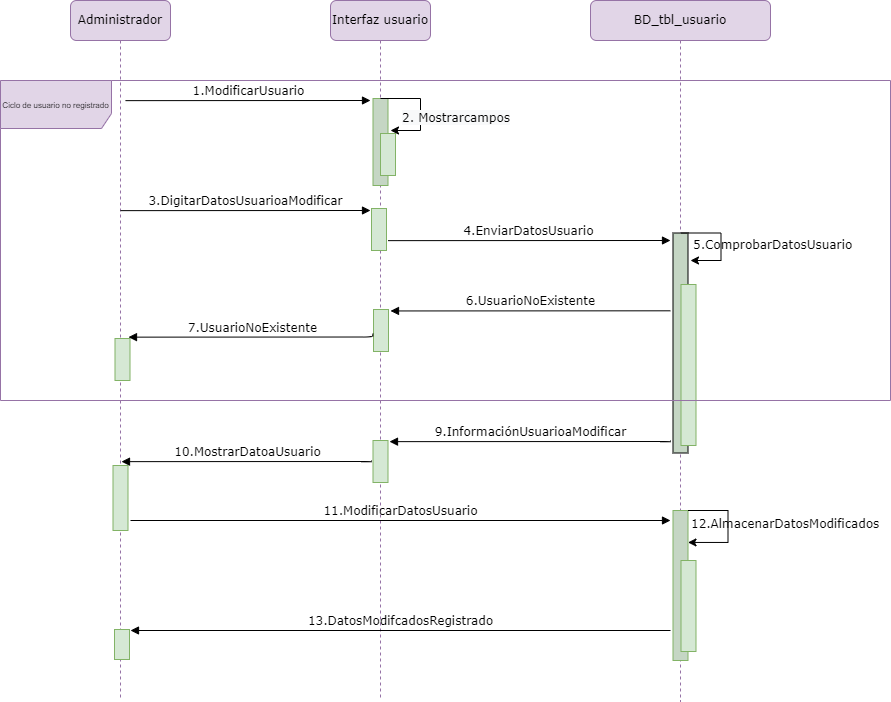

The diagram above was exported from draw.io. Its source (the exported page's mxGraphModel, read from the mxfile embedded in the PNG):
<mxGraphModel dx="868" dy="417" grid="1" gridSize="10" guides="1" tooltips="1" connect="1" arrows="1" fold="1" page="1" pageScale="1" pageWidth="1100" pageHeight="850" background="none" math="0" shadow="0">
  <root>
    <mxCell id="Ia1Q-pSrg6lKb_vpbBcW-0" />
    <mxCell id="Ia1Q-pSrg6lKb_vpbBcW-1" parent="Ia1Q-pSrg6lKb_vpbBcW-0" />
    <mxCell id="Ia1Q-pSrg6lKb_vpbBcW-2" value="Interfaz usuario" style="shape=umlLifeline;perimeter=lifelinePerimeter;whiteSpace=wrap;html=1;container=1;collapsible=0;recursiveResize=0;outlineConnect=0;rounded=1;shadow=0;comic=0;labelBackgroundColor=none;strokeWidth=1;fontFamily=Verdana;fontSize=12;align=center;fillColor=#e1d5e7;strokeColor=#9673a6;" parent="Ia1Q-pSrg6lKb_vpbBcW-1" vertex="1">
      <mxGeometry x="360" y="80" width="100" height="700" as="geometry" />
    </mxCell>
    <mxCell id="Ia1Q-pSrg6lKb_vpbBcW-3" value="" style="html=1;points=[];perimeter=orthogonalPerimeter;rounded=0;shadow=0;comic=0;labelBackgroundColor=none;strokeWidth=1;fontFamily=Verdana;fontSize=12;align=center;fillColor=#C5D6C4;strokeColor=#82b366;" parent="Ia1Q-pSrg6lKb_vpbBcW-2" vertex="1">
      <mxGeometry x="42.5" y="98" width="15" height="87" as="geometry" />
    </mxCell>
    <mxCell id="Ia1Q-pSrg6lKb_vpbBcW-4" value="" style="html=1;points=[];perimeter=orthogonalPerimeter;rounded=0;shadow=0;comic=0;labelBackgroundColor=none;strokeWidth=1;fontFamily=Verdana;fontSize=12;align=center;fillColor=#d5e8d4;strokeColor=#82b366;" parent="Ia1Q-pSrg6lKb_vpbBcW-2" vertex="1">
      <mxGeometry x="50" y="133" width="15" height="42" as="geometry" />
    </mxCell>
    <mxCell id="Ia1Q-pSrg6lKb_vpbBcW-5" value="" style="endArrow=classic;html=1;rounded=0;edgeStyle=elbowEdgeStyle;" parent="Ia1Q-pSrg6lKb_vpbBcW-2" edge="1">
      <mxGeometry width="50" height="50" relative="1" as="geometry">
        <mxPoint x="50" y="98" as="sourcePoint" />
        <mxPoint x="60" y="130" as="targetPoint" />
        <Array as="points">
          <mxPoint x="90" y="108" />
        </Array>
      </mxGeometry>
    </mxCell>
    <mxCell id="Ia1Q-pSrg6lKb_vpbBcW-6" value="" style="html=1;points=[];perimeter=orthogonalPerimeter;rounded=0;shadow=0;comic=0;labelBackgroundColor=none;strokeWidth=1;fontFamily=Verdana;fontSize=12;align=center;fillColor=#d5e8d4;strokeColor=#82b366;" parent="Ia1Q-pSrg6lKb_vpbBcW-2" vertex="1">
      <mxGeometry x="41" y="208" width="15" height="42" as="geometry" />
    </mxCell>
    <mxCell id="Ia1Q-pSrg6lKb_vpbBcW-7" value="4.EnviarDatosUsuario" style="html=1;verticalAlign=bottom;endArrow=block;labelBackgroundColor=none;fontFamily=Verdana;fontSize=12;edgeStyle=elbowEdgeStyle;elbow=vertical;entryX=-0.167;entryY=0.033;entryDx=0;entryDy=0;entryPerimeter=0;" parent="Ia1Q-pSrg6lKb_vpbBcW-2" target="Ia1Q-pSrg6lKb_vpbBcW-11" edge="1">
      <mxGeometry relative="1" as="geometry">
        <mxPoint x="57.5" y="240.14285714285722" as="sourcePoint" />
        <mxPoint x="307.5" y="240" as="targetPoint" />
        <Array as="points">
          <mxPoint x="342.5" y="240" />
        </Array>
      </mxGeometry>
    </mxCell>
    <mxCell id="Ia1Q-pSrg6lKb_vpbBcW-8" value="" style="html=1;points=[];perimeter=orthogonalPerimeter;rounded=0;shadow=0;comic=0;labelBackgroundColor=none;strokeWidth=1;fontFamily=Verdana;fontSize=12;align=center;fillColor=#d5e8d4;strokeColor=#82b366;" parent="Ia1Q-pSrg6lKb_vpbBcW-2" vertex="1">
      <mxGeometry x="43" y="309" width="15" height="42" as="geometry" />
    </mxCell>
    <mxCell id="Ia1Q-pSrg6lKb_vpbBcW-9" value="" style="html=1;points=[];perimeter=orthogonalPerimeter;rounded=0;shadow=0;comic=0;labelBackgroundColor=none;strokeWidth=1;fontFamily=Verdana;fontSize=12;align=center;fillColor=#d5e8d4;strokeColor=#82b366;" parent="Ia1Q-pSrg6lKb_vpbBcW-2" vertex="1">
      <mxGeometry x="42.5" y="440" width="15" height="42" as="geometry" />
    </mxCell>
    <mxCell id="Ia1Q-pSrg6lKb_vpbBcW-10" value="BD_tbl_usuario" style="shape=umlLifeline;perimeter=lifelinePerimeter;whiteSpace=wrap;html=1;container=1;collapsible=0;recursiveResize=0;outlineConnect=0;rounded=1;shadow=0;comic=0;labelBackgroundColor=none;strokeWidth=1;fontFamily=Verdana;fontSize=12;align=center;fillColor=#e1d5e7;strokeColor=#9673a6;" parent="Ia1Q-pSrg6lKb_vpbBcW-1" vertex="1">
      <mxGeometry x="620" y="80" width="180" height="701" as="geometry" />
    </mxCell>
    <mxCell id="Ia1Q-pSrg6lKb_vpbBcW-11" value="" style="html=1;points=[];perimeter=orthogonalPerimeter;rounded=0;shadow=0;comic=0;labelBackgroundColor=none;strokeWidth=1;fontFamily=Verdana;fontSize=12;align=center;fillColor=#C5D6C4;" parent="Ia1Q-pSrg6lKb_vpbBcW-10" vertex="1">
      <mxGeometry x="82.5" y="232.5" width="15" height="220" as="geometry" />
    </mxCell>
    <mxCell id="Ia1Q-pSrg6lKb_vpbBcW-12" value="" style="html=1;points=[];perimeter=orthogonalPerimeter;rounded=0;shadow=0;comic=0;labelBackgroundColor=none;strokeWidth=1;fontFamily=Verdana;fontSize=12;align=center;fillColor=#d5e8d4;strokeColor=#82b366;" parent="Ia1Q-pSrg6lKb_vpbBcW-10" vertex="1">
      <mxGeometry x="90.5" y="284" width="15" height="161" as="geometry" />
    </mxCell>
    <mxCell id="Ia1Q-pSrg6lKb_vpbBcW-13" value="" style="endArrow=classic;html=1;rounded=0;edgeStyle=elbowEdgeStyle;" parent="Ia1Q-pSrg6lKb_vpbBcW-10" edge="1">
      <mxGeometry width="50" height="50" relative="1" as="geometry">
        <mxPoint x="90.5" y="232.5" as="sourcePoint" />
        <mxPoint x="100" y="260" as="targetPoint" />
        <Array as="points">
          <mxPoint x="130.5" y="242.5" />
        </Array>
      </mxGeometry>
    </mxCell>
    <mxCell id="BWPpLqib3XGg1lJ-1qR3-2" value="" style="html=1;points=[];perimeter=orthogonalPerimeter;rounded=0;shadow=0;comic=0;labelBackgroundColor=none;strokeWidth=1;fontFamily=Verdana;fontSize=12;align=center;fillColor=#C5D6C4;strokeColor=#82b366;" parent="Ia1Q-pSrg6lKb_vpbBcW-10" vertex="1">
      <mxGeometry x="82.5" y="510" width="15" height="150" as="geometry" />
    </mxCell>
    <mxCell id="BWPpLqib3XGg1lJ-1qR3-5" value="" style="endArrow=classic;html=1;rounded=0;edgeStyle=elbowEdgeStyle;entryX=1;entryY=0.213;entryDx=0;entryDy=0;entryPerimeter=0;" parent="Ia1Q-pSrg6lKb_vpbBcW-10" target="BWPpLqib3XGg1lJ-1qR3-2" edge="1">
      <mxGeometry width="50" height="50" relative="1" as="geometry">
        <mxPoint x="97.5" y="510.0000000000001" as="sourcePoint" />
        <mxPoint x="107.5" y="542" as="targetPoint" />
        <Array as="points">
          <mxPoint x="137.5" y="520" />
        </Array>
      </mxGeometry>
    </mxCell>
    <mxCell id="qZY5WPaTzesWalCaw1_l-0" value="" style="html=1;points=[];perimeter=orthogonalPerimeter;rounded=0;shadow=0;comic=0;labelBackgroundColor=none;strokeWidth=1;fontFamily=Verdana;fontSize=12;align=center;fillColor=#d5e8d4;strokeColor=#82b366;" parent="Ia1Q-pSrg6lKb_vpbBcW-10" vertex="1">
      <mxGeometry x="90.5" y="560" width="15" height="91" as="geometry" />
    </mxCell>
    <mxCell id="Ia1Q-pSrg6lKb_vpbBcW-14" value="Administrador" style="shape=umlLifeline;perimeter=lifelinePerimeter;whiteSpace=wrap;html=1;container=1;collapsible=0;recursiveResize=0;outlineConnect=0;rounded=1;shadow=0;comic=0;labelBackgroundColor=none;strokeWidth=1;fontFamily=Verdana;fontSize=12;align=center;fillColor=#e1d5e7;strokeColor=#9673a6;" parent="Ia1Q-pSrg6lKb_vpbBcW-1" vertex="1">
      <mxGeometry x="100" y="80" width="100" height="700" as="geometry" />
    </mxCell>
    <mxCell id="Ia1Q-pSrg6lKb_vpbBcW-15" value="" style="html=1;points=[];perimeter=orthogonalPerimeter;rounded=0;shadow=0;comic=0;labelBackgroundColor=none;strokeWidth=1;fontFamily=Verdana;fontSize=12;align=center;fillColor=#d5e8d4;strokeColor=#82b366;" parent="Ia1Q-pSrg6lKb_vpbBcW-14" vertex="1">
      <mxGeometry x="44.5" y="338" width="15" height="42" as="geometry" />
    </mxCell>
    <mxCell id="Ia1Q-pSrg6lKb_vpbBcW-16" value="" style="html=1;points=[];perimeter=orthogonalPerimeter;rounded=0;shadow=0;comic=0;labelBackgroundColor=none;strokeWidth=1;fontFamily=Verdana;fontSize=12;align=center;fillColor=#d5e8d4;strokeColor=#82b366;" parent="Ia1Q-pSrg6lKb_vpbBcW-14" vertex="1">
      <mxGeometry x="42.5" y="465" width="15" height="65" as="geometry" />
    </mxCell>
    <mxCell id="BWPpLqib3XGg1lJ-1qR3-8" value="" style="html=1;points=[];perimeter=orthogonalPerimeter;rounded=0;shadow=0;comic=0;labelBackgroundColor=none;strokeWidth=1;fontFamily=Verdana;fontSize=12;align=center;fillColor=#d5e8d4;strokeColor=#82b366;" parent="Ia1Q-pSrg6lKb_vpbBcW-14" vertex="1">
      <mxGeometry x="44" y="629" width="15" height="30" as="geometry" />
    </mxCell>
    <mxCell id="Ia1Q-pSrg6lKb_vpbBcW-17" value="1.ModificarUsuario" style="html=1;verticalAlign=bottom;endArrow=block;labelBackgroundColor=none;fontFamily=Verdana;fontSize=12;edgeStyle=elbowEdgeStyle;elbow=vertical;" parent="Ia1Q-pSrg6lKb_vpbBcW-1" edge="1">
      <mxGeometry relative="1" as="geometry">
        <mxPoint x="155" y="180.14285714285722" as="sourcePoint" />
        <mxPoint x="400" y="180" as="targetPoint" />
        <Array as="points">
          <mxPoint x="440" y="180" />
        </Array>
      </mxGeometry>
    </mxCell>
    <mxCell id="Ia1Q-pSrg6lKb_vpbBcW-18" value="&lt;span style=&quot;color: rgb(0, 0, 0); font-family: Verdana; font-size: 12px; font-style: normal; font-variant-ligatures: normal; font-variant-caps: normal; font-weight: 400; letter-spacing: normal; orphans: 2; text-align: center; text-indent: 0px; text-transform: none; widows: 2; word-spacing: 0px; -webkit-text-stroke-width: 0px; background-color: rgb(248, 249, 250); text-decoration-thickness: initial; text-decoration-style: initial; text-decoration-color: initial; float: none; display: inline !important;&quot;&gt;2. Mostrarcampos&lt;/span&gt;" style="text;whiteSpace=wrap;html=1;" parent="Ia1Q-pSrg6lKb_vpbBcW-1" vertex="1">
      <mxGeometry x="430" y="184" width="130" height="30" as="geometry" />
    </mxCell>
    <mxCell id="Ia1Q-pSrg6lKb_vpbBcW-19" value="3.DigitarDatosUsuarioaModificar" style="html=1;verticalAlign=bottom;endArrow=block;labelBackgroundColor=none;fontFamily=Verdana;fontSize=12;edgeStyle=elbowEdgeStyle;elbow=vertical;" parent="Ia1Q-pSrg6lKb_vpbBcW-1" edge="1">
      <mxGeometry relative="1" as="geometry">
        <mxPoint x="150" y="290.1428571428572" as="sourcePoint" />
        <mxPoint x="400" y="290" as="targetPoint" />
        <Array as="points">
          <mxPoint x="435" y="290" />
        </Array>
      </mxGeometry>
    </mxCell>
    <mxCell id="Ia1Q-pSrg6lKb_vpbBcW-21" value="7.UsuarioNoExistente" style="html=1;verticalAlign=bottom;endArrow=none;labelBackgroundColor=none;fontFamily=Verdana;fontSize=12;edgeStyle=elbowEdgeStyle;elbow=vertical;startArrow=block;startFill=1;endFill=0;entryX=-0.041;entryY=0.576;entryDx=0;entryDy=0;entryPerimeter=0;" parent="Ia1Q-pSrg6lKb_vpbBcW-1" target="Ia1Q-pSrg6lKb_vpbBcW-8" edge="1">
      <mxGeometry relative="1" as="geometry">
        <mxPoint x="158" y="416.6428571428572" as="sourcePoint" />
        <mxPoint x="394" y="417" as="targetPoint" />
        <Array as="points">
          <mxPoint x="143" y="416.5" />
        </Array>
      </mxGeometry>
    </mxCell>
    <mxCell id="Ia1Q-pSrg6lKb_vpbBcW-23" value="9.InformaciónUsuarioaModificar" style="html=1;verticalAlign=bottom;endArrow=none;labelBackgroundColor=none;fontFamily=Verdana;fontSize=12;edgeStyle=elbowEdgeStyle;elbow=vertical;startArrow=block;startFill=1;endFill=0;" parent="Ia1Q-pSrg6lKb_vpbBcW-1" edge="1">
      <mxGeometry relative="1" as="geometry">
        <mxPoint x="419.0000000000002" y="521.1428571428573" as="sourcePoint" />
        <mxPoint x="700" y="520" as="targetPoint" />
        <Array as="points">
          <mxPoint x="404" y="521" />
        </Array>
      </mxGeometry>
    </mxCell>
    <mxCell id="Ia1Q-pSrg6lKb_vpbBcW-25" value="10.MostrarDatoaUsuario" style="html=1;verticalAlign=bottom;endArrow=none;labelBackgroundColor=none;fontFamily=Verdana;fontSize=12;edgeStyle=elbowEdgeStyle;elbow=vertical;startArrow=block;startFill=1;endFill=0;" parent="Ia1Q-pSrg6lKb_vpbBcW-1" edge="1">
      <mxGeometry relative="1" as="geometry">
        <mxPoint x="151.00000000000023" y="541.1428571428573" as="sourcePoint" />
        <mxPoint x="401" y="540" as="targetPoint" />
        <Array as="points">
          <mxPoint x="136" y="541" />
        </Array>
      </mxGeometry>
    </mxCell>
    <mxCell id="Ia1Q-pSrg6lKb_vpbBcW-26" value="6.UsuarioNoExistente" style="html=1;verticalAlign=bottom;endArrow=none;labelBackgroundColor=none;fontFamily=Verdana;fontSize=12;edgeStyle=elbowEdgeStyle;elbow=vertical;startArrow=block;startFill=1;endFill=0;" parent="Ia1Q-pSrg6lKb_vpbBcW-1" edge="1">
      <mxGeometry relative="1" as="geometry">
        <mxPoint x="420" y="390.4528571428572" as="sourcePoint" />
        <mxPoint x="700" y="390" as="targetPoint" />
        <Array as="points">
          <mxPoint x="405" y="390.31" />
        </Array>
      </mxGeometry>
    </mxCell>
    <mxCell id="Ia1Q-pSrg6lKb_vpbBcW-24" value="&lt;font style=&quot;font-size: 8px;&quot;&gt;Ciclo de usuario no registrado&lt;/font&gt;" style="shape=umlFrame;whiteSpace=wrap;html=1;width=111;height=48;fillColor=#e1d5e7;strokeColor=#9673a6;" parent="Ia1Q-pSrg6lKb_vpbBcW-1" vertex="1">
      <mxGeometry x="30" y="160" width="890" height="320" as="geometry" />
    </mxCell>
    <mxCell id="BWPpLqib3XGg1lJ-1qR3-1" value="11.ModificarDatosUsuario" style="html=1;verticalAlign=bottom;endArrow=block;labelBackgroundColor=none;fontFamily=Verdana;fontSize=12;elbow=vertical;startArrow=none;startFill=0;endFill=1;" parent="Ia1Q-pSrg6lKb_vpbBcW-1" edge="1">
      <mxGeometry relative="1" as="geometry">
        <mxPoint x="160" y="600" as="sourcePoint" />
        <mxPoint x="700" y="600" as="targetPoint" />
      </mxGeometry>
    </mxCell>
    <mxCell id="Ia1Q-pSrg6lKb_vpbBcW-20" value="&lt;div style=&quot;text-align: center;&quot;&gt;&lt;span style=&quot;background-color: initial;&quot;&gt;&lt;font face=&quot;Verdana&quot;&gt;5.ComprobarDatosUsuario&lt;/font&gt;&lt;/span&gt;&lt;/div&gt;" style="text;whiteSpace=wrap;html=1;" parent="Ia1Q-pSrg6lKb_vpbBcW-1" vertex="1">
      <mxGeometry x="721" y="311" width="130" height="30" as="geometry" />
    </mxCell>
    <mxCell id="BWPpLqib3XGg1lJ-1qR3-6" value="&lt;div style=&quot;text-align: center;&quot;&gt;&lt;span style=&quot;background-color: initial;&quot;&gt;&lt;font face=&quot;Verdana&quot;&gt;12.AlmacenarDatosModificados&lt;/font&gt;&lt;/span&gt;&lt;/div&gt;" style="text;whiteSpace=wrap;html=1;" parent="Ia1Q-pSrg6lKb_vpbBcW-1" vertex="1">
      <mxGeometry x="719" y="590" width="130" height="30" as="geometry" />
    </mxCell>
    <mxCell id="BWPpLqib3XGg1lJ-1qR3-7" value="13.DatosModifcadosRegistrado" style="html=1;verticalAlign=bottom;endArrow=none;labelBackgroundColor=none;fontFamily=Verdana;fontSize=12;elbow=vertical;startArrow=block;startFill=1;endFill=0;" parent="Ia1Q-pSrg6lKb_vpbBcW-1" edge="1">
      <mxGeometry relative="1" as="geometry">
        <mxPoint x="160" y="710" as="sourcePoint" />
        <mxPoint x="700" y="710" as="targetPoint" />
      </mxGeometry>
    </mxCell>
  </root>
</mxGraphModel>